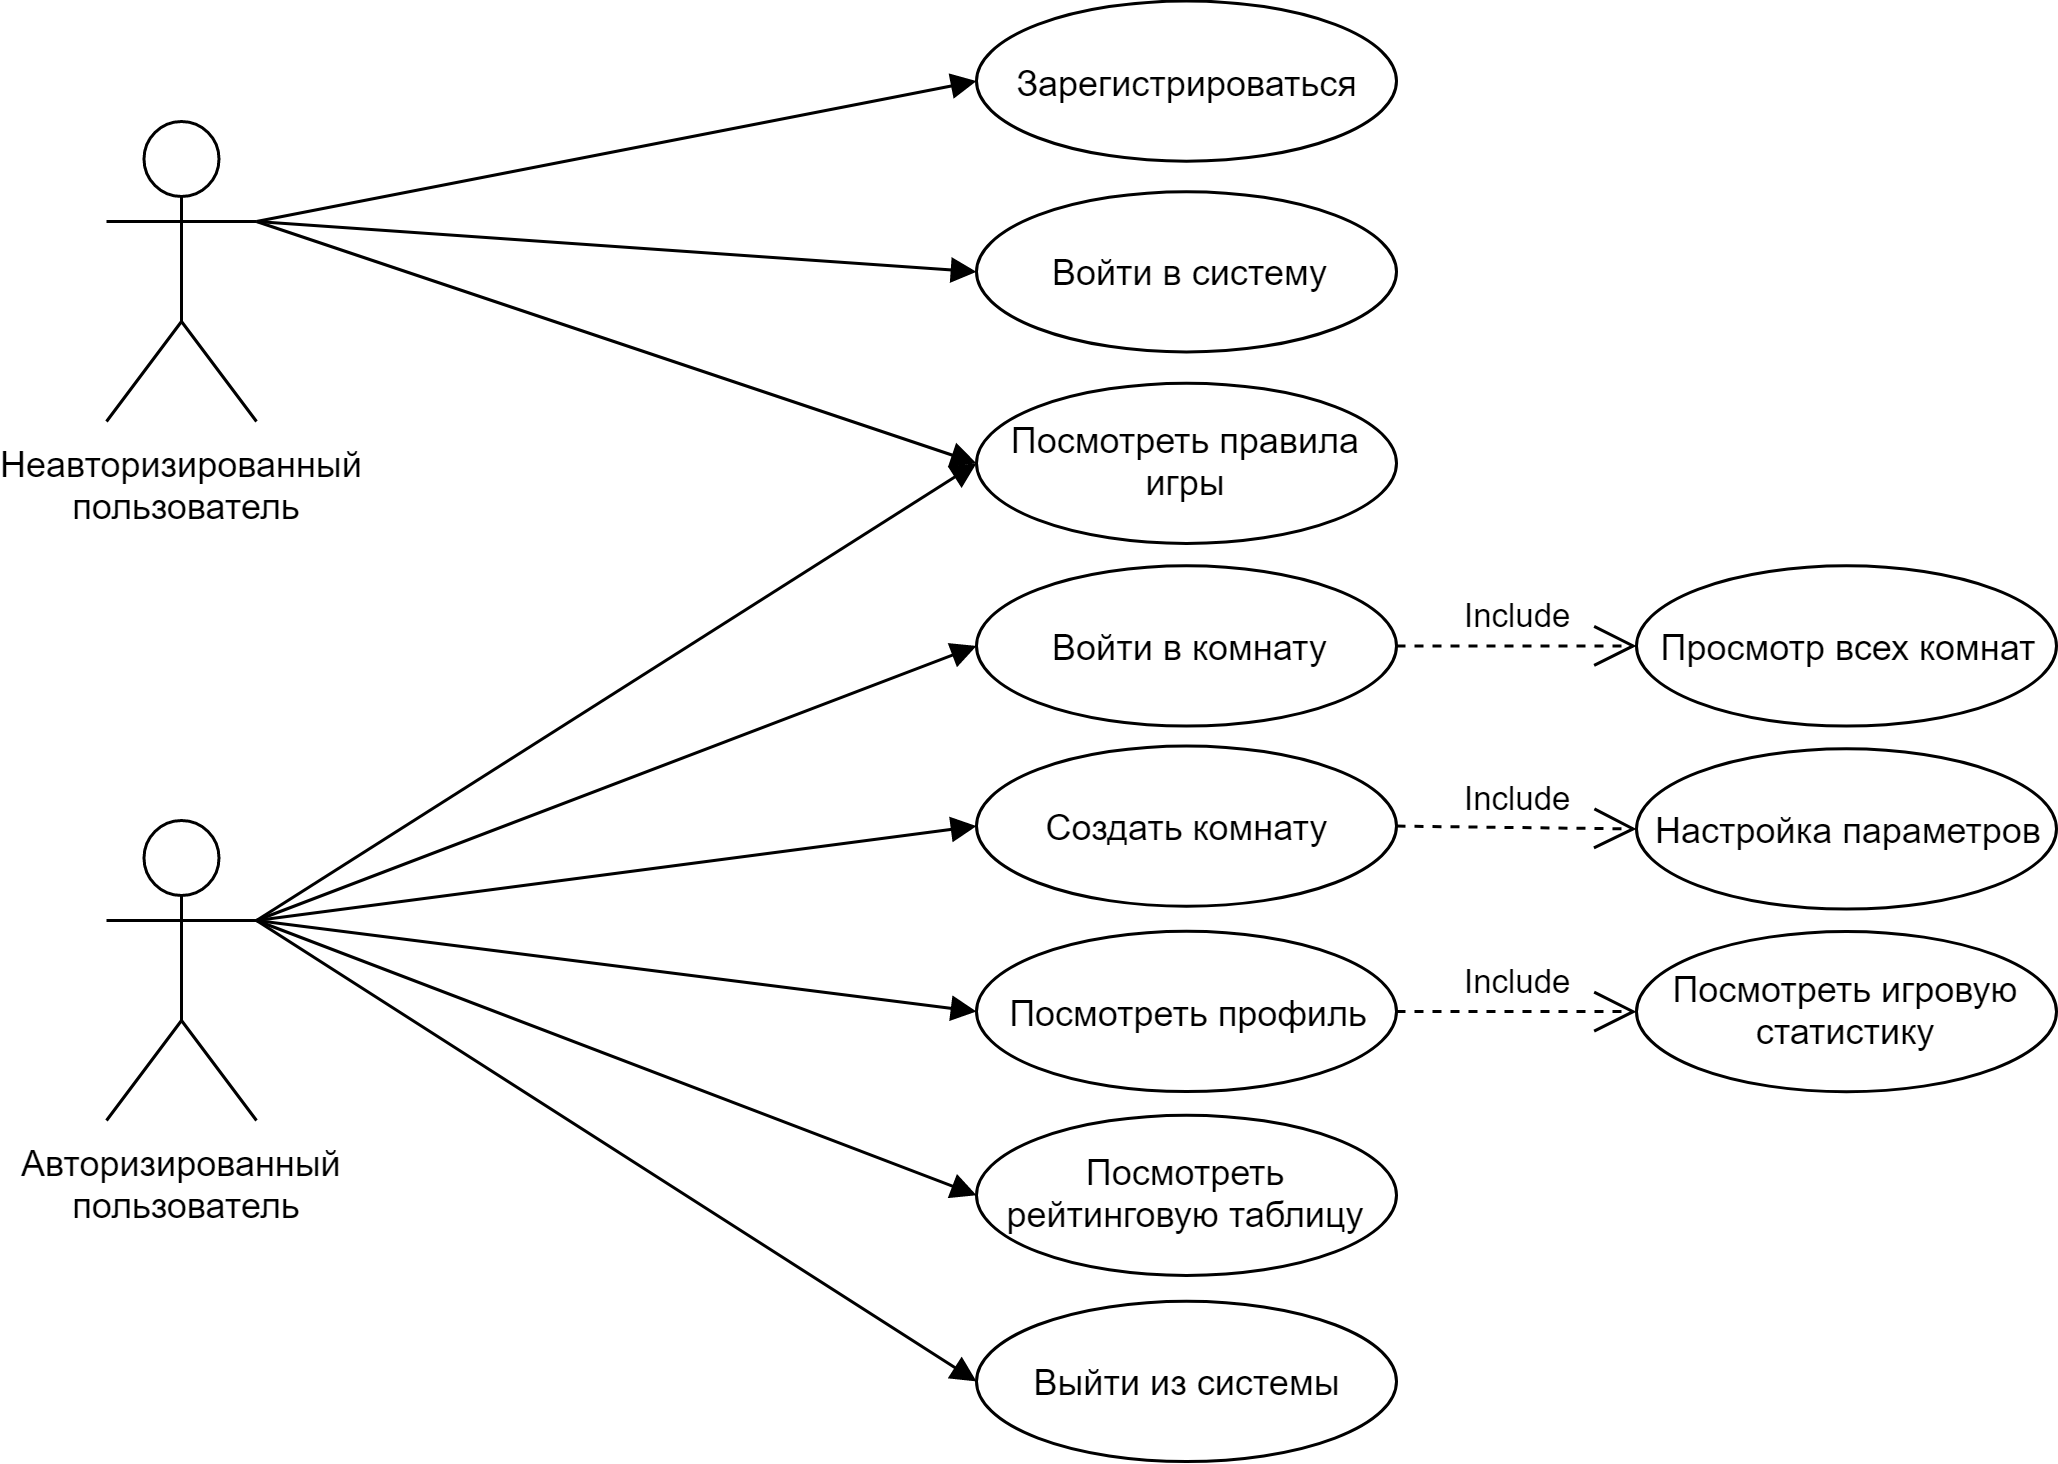

The diagram above was exported from draw.io. Its source (the exported page's mxGraphModel, read from the mxfile embedded in the PNG):
<mxGraphModel dx="1024" dy="566" grid="1" gridSize="10" guides="1" tooltips="1" connect="1" arrows="1" fold="1" page="1" pageScale="1" pageWidth="827" pageHeight="1169" background="#ffffff" math="0" shadow="0">
  <root>
    <mxCell id="0" />
    <mxCell id="1" parent="0" />
    <mxCell id="yW9sBVkh5u4o0r6hlbuJ-46" value="Неавторизированный&lt;br&gt;&amp;nbsp;пользователь" style="shape=umlActor;verticalLabelPosition=bottom;labelBackgroundColor=#ffffff;verticalAlign=top;html=1;" parent="1" vertex="1">
      <mxGeometry x="88" y="140" width="50" height="100" as="geometry" />
    </mxCell>
    <mxCell id="yW9sBVkh5u4o0r6hlbuJ-86" value="" style="html=1;verticalAlign=bottom;endArrow=block;exitX=1;exitY=0.3333333333333333;exitDx=0;exitDy=0;exitPerimeter=0;entryX=0;entryY=0.5;entryDx=0;entryDy=0;" parent="1" source="yW9sBVkh5u4o0r6hlbuJ-46" target="yW9sBVkh5u4o0r6hlbuJ-53" edge="1">
      <mxGeometry width="80" relative="1" as="geometry">
        <mxPoint x="108" y="470" as="sourcePoint" />
        <mxPoint x="188" y="470" as="targetPoint" />
      </mxGeometry>
    </mxCell>
    <mxCell id="yW9sBVkh5u4o0r6hlbuJ-53" value="Войти в систему" style="ellipse;whiteSpace=wrap;html=1;" parent="1" vertex="1">
      <mxGeometry x="378" y="163.39473684210526" width="140" height="53.42105263157894" as="geometry" />
    </mxCell>
    <mxCell id="NcTUppnGBkNODZkIfdUu-3" value="Зарегистрироваться" style="ellipse;whiteSpace=wrap;html=1;" parent="1" vertex="1">
      <mxGeometry x="378" y="99.81578947368416" width="140" height="53.42105263157894" as="geometry" />
    </mxCell>
    <mxCell id="NcTUppnGBkNODZkIfdUu-25" value="Создать комнату" style="ellipse;whiteSpace=wrap;html=1;" parent="1" vertex="1">
      <mxGeometry x="378" y="348.1578947368421" width="140" height="53.42105263157894" as="geometry" />
    </mxCell>
    <mxCell id="NcTUppnGBkNODZkIfdUu-26" value="Войти в комнату" style="ellipse;whiteSpace=wrap;html=1;" parent="1" vertex="1">
      <mxGeometry x="378" y="288.1052631578947" width="140" height="53.42105263157894" as="geometry" />
    </mxCell>
    <mxCell id="NcTUppnGBkNODZkIfdUu-27" value="Посмотреть правила игры" style="ellipse;whiteSpace=wrap;html=1;" parent="1" vertex="1">
      <mxGeometry x="378" y="227.21052631578937" width="140" height="53.42105263157894" as="geometry" />
    </mxCell>
    <mxCell id="NcTUppnGBkNODZkIfdUu-28" value="Выйти из системы" style="ellipse;whiteSpace=wrap;html=1;" parent="1" vertex="1">
      <mxGeometry x="378" y="533.2631578947368" width="140" height="53.42105263157894" as="geometry" />
    </mxCell>
    <mxCell id="NcTUppnGBkNODZkIfdUu-29" value="Посмотреть профиль" style="ellipse;whiteSpace=wrap;html=1;" parent="1" vertex="1">
      <mxGeometry x="378" y="409.9473684210526" width="140" height="53.42105263157894" as="geometry" />
    </mxCell>
    <mxCell id="NcTUppnGBkNODZkIfdUu-30" value="Просмотр всех комнат" style="ellipse;whiteSpace=wrap;html=1;" parent="1" vertex="1">
      <mxGeometry x="598" y="288.1052631578947" width="140" height="53.42105263157894" as="geometry" />
    </mxCell>
    <mxCell id="NcTUppnGBkNODZkIfdUu-31" value="Include" style="endArrow=open;endSize=12;dashed=1;html=1;exitX=1;exitY=0.5;exitDx=0;exitDy=0;entryX=0;entryY=0.5;entryDx=0;entryDy=0;" parent="1" source="NcTUppnGBkNODZkIfdUu-26" target="NcTUppnGBkNODZkIfdUu-30" edge="1">
      <mxGeometry y="10" width="160" relative="1" as="geometry">
        <mxPoint x="278" y="451" as="sourcePoint" />
        <mxPoint x="438" y="451" as="targetPoint" />
        <mxPoint as="offset" />
      </mxGeometry>
    </mxCell>
    <mxCell id="NcTUppnGBkNODZkIfdUu-32" value="Настройка параметров" style="ellipse;whiteSpace=wrap;html=1;" parent="1" vertex="1">
      <mxGeometry x="598" y="349.1052631578947" width="140" height="53.42105263157894" as="geometry" />
    </mxCell>
    <mxCell id="NcTUppnGBkNODZkIfdUu-33" value="Include" style="endArrow=open;endSize=12;dashed=1;html=1;exitX=1;exitY=0.5;exitDx=0;exitDy=0;entryX=0;entryY=0.5;entryDx=0;entryDy=0;" parent="1" source="NcTUppnGBkNODZkIfdUu-25" target="NcTUppnGBkNODZkIfdUu-32" edge="1">
      <mxGeometry y="10" width="160" relative="1" as="geometry">
        <mxPoint x="267.99999999999636" y="370.81578947368394" as="sourcePoint" />
        <mxPoint x="348.00000000000364" y="370.81578947368394" as="targetPoint" />
        <mxPoint as="offset" />
      </mxGeometry>
    </mxCell>
    <mxCell id="NcTUppnGBkNODZkIfdUu-34" value="Посмотреть игровую статистику" style="ellipse;whiteSpace=wrap;html=1;" parent="1" vertex="1">
      <mxGeometry x="598" y="410" width="140" height="53.42105263157894" as="geometry" />
    </mxCell>
    <mxCell id="NcTUppnGBkNODZkIfdUu-35" value="Include" style="endArrow=open;endSize=12;dashed=1;html=1;exitX=1;exitY=0.5;exitDx=0;exitDy=0;entryX=0;entryY=0.5;entryDx=0;entryDy=0;" parent="1" source="NcTUppnGBkNODZkIfdUu-29" target="NcTUppnGBkNODZkIfdUu-34" edge="1">
      <mxGeometry y="10" width="160" relative="1" as="geometry">
        <mxPoint x="267.99999999999636" y="399.81578947368394" as="sourcePoint" />
        <mxPoint x="348.00000000000364" y="399.81578947368394" as="targetPoint" />
        <mxPoint as="offset" />
      </mxGeometry>
    </mxCell>
    <mxCell id="NcTUppnGBkNODZkIfdUu-36" value="Посмотреть рейтинговую таблицу" style="ellipse;whiteSpace=wrap;html=1;" parent="1" vertex="1">
      <mxGeometry x="378" y="471.21052631578937" width="140" height="53.42105263157894" as="geometry" />
    </mxCell>
    <mxCell id="NcTUppnGBkNODZkIfdUu-37" value="Авторизированный&lt;br&gt;&amp;nbsp;пользователь" style="shape=umlActor;verticalLabelPosition=bottom;labelBackgroundColor=#ffffff;verticalAlign=top;html=1;" parent="1" vertex="1">
      <mxGeometry x="88" y="373" width="50" height="100" as="geometry" />
    </mxCell>
    <mxCell id="NcTUppnGBkNODZkIfdUu-38" value="" style="html=1;verticalAlign=bottom;endArrow=block;entryX=0;entryY=0.5;entryDx=0;entryDy=0;exitX=1;exitY=0.3333333333333333;exitDx=0;exitDy=0;exitPerimeter=0;" parent="1" source="NcTUppnGBkNODZkIfdUu-37" target="NcTUppnGBkNODZkIfdUu-26" edge="1">
      <mxGeometry width="80" relative="1" as="geometry">
        <mxPoint x="218" y="471.83333333333326" as="sourcePoint" />
        <mxPoint x="408.0000000000041" y="551.2631578947367" as="targetPoint" />
      </mxGeometry>
    </mxCell>
    <mxCell id="NcTUppnGBkNODZkIfdUu-39" value="" style="html=1;verticalAlign=bottom;endArrow=block;entryX=0;entryY=0.5;entryDx=0;entryDy=0;exitX=1;exitY=0.3333333333333333;exitDx=0;exitDy=0;exitPerimeter=0;" parent="1" source="NcTUppnGBkNODZkIfdUu-37" target="NcTUppnGBkNODZkIfdUu-25" edge="1">
      <mxGeometry width="80" relative="1" as="geometry">
        <mxPoint x="183" y="550.8333333333333" as="sourcePoint" />
        <mxPoint x="373.0000000000041" y="461.31578947368394" as="targetPoint" />
      </mxGeometry>
    </mxCell>
    <mxCell id="NcTUppnGBkNODZkIfdUu-40" value="" style="html=1;verticalAlign=bottom;endArrow=block;entryX=0;entryY=0.5;entryDx=0;entryDy=0;exitX=1;exitY=0.3333333333333333;exitDx=0;exitDy=0;exitPerimeter=0;" parent="1" source="NcTUppnGBkNODZkIfdUu-37" target="NcTUppnGBkNODZkIfdUu-27" edge="1">
      <mxGeometry width="80" relative="1" as="geometry">
        <mxPoint x="128" y="730.3333333333333" as="sourcePoint" />
        <mxPoint x="318.0000000000041" y="640.8157894736839" as="targetPoint" />
      </mxGeometry>
    </mxCell>
    <mxCell id="NcTUppnGBkNODZkIfdUu-41" value="" style="html=1;verticalAlign=bottom;endArrow=block;entryX=0;entryY=0.5;entryDx=0;entryDy=0;exitX=1;exitY=0.3333333333333333;exitDx=0;exitDy=0;exitPerimeter=0;" parent="1" source="NcTUppnGBkNODZkIfdUu-37" target="NcTUppnGBkNODZkIfdUu-28" edge="1">
      <mxGeometry width="80" relative="1" as="geometry">
        <mxPoint x="108" y="778.3333333333333" as="sourcePoint" />
        <mxPoint x="308.0000000000041" y="730.921052631579" as="targetPoint" />
      </mxGeometry>
    </mxCell>
    <mxCell id="NcTUppnGBkNODZkIfdUu-42" value="" style="html=1;verticalAlign=bottom;endArrow=block;entryX=0;entryY=0.5;entryDx=0;entryDy=0;exitX=1;exitY=0.3333333333333333;exitDx=0;exitDy=0;exitPerimeter=0;" parent="1" source="NcTUppnGBkNODZkIfdUu-37" target="NcTUppnGBkNODZkIfdUu-36" edge="1">
      <mxGeometry width="80" relative="1" as="geometry">
        <mxPoint x="138" y="670.8333333333333" as="sourcePoint" />
        <mxPoint x="338.0000000000032" y="754.973684210526" as="targetPoint" />
      </mxGeometry>
    </mxCell>
    <mxCell id="NcTUppnGBkNODZkIfdUu-43" value="" style="html=1;verticalAlign=bottom;endArrow=block;entryX=0;entryY=0.5;entryDx=0;entryDy=0;exitX=1;exitY=0.3333333333333333;exitDx=0;exitDy=0;exitPerimeter=0;" parent="1" source="NcTUppnGBkNODZkIfdUu-37" target="NcTUppnGBkNODZkIfdUu-29" edge="1">
      <mxGeometry width="80" relative="1" as="geometry">
        <mxPoint x="208" y="514.3333333333334" as="sourcePoint" />
        <mxPoint x="408" y="497.86842105263156" as="targetPoint" />
      </mxGeometry>
    </mxCell>
    <mxCell id="NcTUppnGBkNODZkIfdUu-45" value="" style="html=1;verticalAlign=bottom;endArrow=block;exitX=1;exitY=0.3333333333333333;exitDx=0;exitDy=0;exitPerimeter=0;entryX=0;entryY=0.5;entryDx=0;entryDy=0;" parent="1" source="yW9sBVkh5u4o0r6hlbuJ-46" target="NcTUppnGBkNODZkIfdUu-3" edge="1">
      <mxGeometry width="80" relative="1" as="geometry">
        <mxPoint x="148" y="109.83333333333337" as="sourcePoint" />
        <mxPoint x="408.0000000000002" y="170.10526315789468" as="targetPoint" />
      </mxGeometry>
    </mxCell>
    <mxCell id="NcTUppnGBkNODZkIfdUu-52" value="" style="html=1;verticalAlign=bottom;endArrow=block;exitX=1;exitY=0.3333333333333333;exitDx=0;exitDy=0;exitPerimeter=0;entryX=0;entryY=0.5;entryDx=0;entryDy=0;" parent="1" source="yW9sBVkh5u4o0r6hlbuJ-46" target="NcTUppnGBkNODZkIfdUu-27" edge="1">
      <mxGeometry width="80" relative="1" as="geometry">
        <mxPoint x="148" y="183.33333333333337" as="sourcePoint" />
        <mxPoint x="408.0000000000002" y="250.10526315789468" as="targetPoint" />
      </mxGeometry>
    </mxCell>
  </root>
</mxGraphModel>